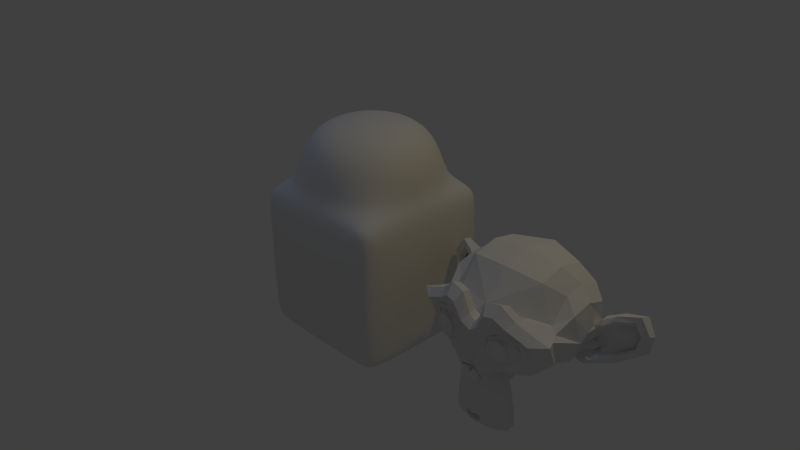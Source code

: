 # Source: test.blend  (saved by Blender 2.71.5; exported with 4.5.12 LTS)
import bpy
from mathutils import Matrix  # noqa: F401  (used for matrix-valued properties, if any)

bpy.ops.wm.read_factory_settings(use_empty=True)
scene = bpy.context.scene
scene.name = 'Scene'

# ---- collections
col_collection_1 = bpy.data.collections.new('Collection 1'); scene.collection.children.link(col_collection_1)

# ---- materials (node trees are filled in below, after node groups)
mat_material = bpy.data.materials.new('Material')
mat_material.alpha_threshold = 0.0
mat_material.use_transparent_shadow = False
mat_material.roughness = 0.5
mat_material.line_color = (0.0, 0.0, 0.0, 1.0)

# ---- material node trees

# ---- world
world_world = bpy.data.worlds.new('World'); scene.world = world_world
world_world.color = (0.05088, 0.05088, 0.05088)
world_world.use_sun_shadow = False
world_world.sun_shadow_jitter_overblur = 0.0
world_world.cycles.sampling_method = 'MANUAL'
world_world.cycles.sample_map_resolution = 256

# ---- cameras
cam_camera = bpy.data.cameras.new('Camera')
cam_camera.clip_end = 100.0
cam_camera.lens = 35.0
cam_camera.sensor_width = 32.0
cam_camera.sensor_height = 18.0
cam_camera.ortho_scale = 7.314
cam_camera.dof.focus_distance = 0.0
cam_camera.dof.aperture_fstop = 128.0

# ---- lights
light_hemi = bpy.data.lights.new('Hemi', 'SUN')
light_hemi.color = (0.3212, 0.5036, 1.0)
light_hemi.transmission_factor = 0.0
light_hemi.angle = 0.1993
light_hemi.energy = 0.18
light_hemi.shadow_buffer_clip_start = 0.5
light_hemi.shadow_soft_size = 0.1
light_hemi.shadow_cascade_max_distance = 1000.0
light_hemi.cycles.use_multiple_importance_sampling = False
light_lamp = bpy.data.lights.new('Lamp', 'POINT')
light_lamp.color = (1.0, 0.7273, 0.1113)
light_lamp.transmission_factor = 0.0
light_lamp.cutoff_distance = 30.0
light_lamp.energy = 100.0
light_lamp.shadow_buffer_clip_start = 1.001
light_lamp.shadow_soft_size = 0.1
light_lamp.shadow_maximum_resolution = 0.006
light_lamp.use_absolute_resolution = True
light_lamp.cycles.use_multiple_importance_sampling = False

# ---- meshes
me_suzanne = bpy.data.meshes.new('Suzanne')
me_suzanne.from_pydata([(0.4375, -0.7656, 0.1641), (-0.4375, -0.7656, 0.1641), (0.5, -0.6875, 0.09375), (-0.5, -0.6875, 0.09375), (0.5469, -0.5781, 0.05469), (-0.5469, -0.5781, 0.05469), (0.3516, -0.6172, -0.02344), (-0.3516, -0.6172, -0.02344), (0.3516, -0.7188, 0.03125), (-0.3516, -0.7188, 0.03125), (0.3516, -0.7812, 0.1328), (-0.3516, -0.7812, 0.1328), (0.2734, -0.7969, 0.1641), (-0.2734, -0.7969, 0.1641), (0.2031, -0.7422, 0.09375), (-0.2031, -0.7422, 0.09375), (0.1562, -0.6484, 0.05469), (-0.1562, -0.6484, 0.05469), (0.07812, -0.6562, 0.2422), (-0.07812, -0.6562, 0.2422), (0.1406, -0.7422, 0.2422), (-0.1406, -0.7422, 0.2422), (0.2422, -0.7969, 0.2422), (-0.2422, -0.7969, 0.2422), (0.2734, -0.7969, 0.3281), (-0.2734, -0.7969, 0.3281), (0.2031, -0.7422, 0.3906), (-0.2031, -0.7422, 0.3906), (0.1562, -0.6484, 0.4375), (-0.1562, -0.6484, 0.4375), (0.3516, -0.6172, 0.5156), (-0.3516, -0.6172, 0.5156), (0.3516, -0.7188, 0.4531), (-0.3516, -0.7188, 0.4531), (0.3516, -0.7812, 0.3594), (-0.3516, -0.7812, 0.3594), (0.4375, -0.7656, 0.3281), (-0.4375, -0.7656, 0.3281), (0.5, -0.6875, 0.3906), (-0.5, -0.6875, 0.3906), (0.5469, -0.5781, 0.4375), (-0.5469, -0.5781, 0.4375), (0.625, -0.5625, 0.2422), (-0.625, -0.5625, 0.2422), (0.5625, -0.6719, 0.2422), (-0.5625, -0.6719, 0.2422), (0.4688, -0.7578, 0.2422), (-0.4688, -0.7578, 0.2422), (0.4766, -0.7734, 0.2422), (-0.4766, -0.7734, 0.2422), (0.4453, -0.7812, 0.3359), (-0.4453, -0.7812, 0.3359), (0.3516, -0.8047, 0.375), (-0.3516, -0.8047, 0.375), (0.2656, -0.8203, 0.3359), (-0.2656, -0.8203, 0.3359), (0.2266, -0.8203, 0.2422), (-0.2266, -0.8203, 0.2422), (0.2656, -0.8203, 0.1562), (-0.2656, -0.8203, 0.1562), (0.3516, -0.8281, 0.2422), (-0.3516, -0.8281, 0.2422), (0.3516, -0.8047, 0.1172), (-0.3516, -0.8047, 0.1172), (0.4453, -0.7812, 0.1562), (-0.4453, -0.7812, 0.1562), (0.0, -0.7422, 0.4297), (0.0, -0.8203, 0.3516), (0.0, -0.7344, -0.6797), (0.0, -0.7812, -0.3203), (0.0, -0.7969, -0.1875), (0.0, -0.7188, -0.7734), (0.0, -0.6016, 0.4062), (0.0, -0.5703, 0.5703), (0.0, 0.5469, 0.8984), (0.0, 0.8516, 0.5625), (0.0, 0.8281, 0.07031), (0.0, 0.3516, -0.3828), (0.2031, -0.5625, -0.1875), (-0.2031, -0.5625, -0.1875), (0.3125, -0.5703, -0.4375), (-0.3125, -0.5703, -0.4375), (0.3516, -0.5703, -0.6953), (-0.3516, -0.5703, -0.6953), (0.3672, -0.5312, -0.8906), (-0.3672, -0.5312, -0.8906), (0.3281, -0.5234, -0.9453), (-0.3281, -0.5234, -0.9453), (0.1797, -0.5547, -0.9688), (-0.1797, -0.5547, -0.9688), (0.0, -0.5781, -0.9844), (0.4375, -0.5312, -0.1406), (-0.4375, -0.5312, -0.1406), (0.6328, -0.5391, -0.03906), (-0.6328, -0.5391, -0.03906), (0.8281, -0.4453, 0.1484), (-0.8281, -0.4453, 0.1484), (0.8594, -0.5938, 0.4297), (-0.8594, -0.5938, 0.4297), (0.7109, -0.625, 0.4844), (-0.7109, -0.625, 0.4844), (0.4922, -0.6875, 0.6016), (-0.4922, -0.6875, 0.6016), (0.3203, -0.7344, 0.7578), (-0.3203, -0.7344, 0.7578), (0.1562, -0.7578, 0.7188), (-0.1562, -0.7578, 0.7188), (0.0625, -0.75, 0.4922), (-0.0625, -0.75, 0.4922), (0.1641, -0.7734, 0.4141), (-0.1641, -0.7734, 0.4141), (0.125, -0.7656, 0.3047), (-0.125, -0.7656, 0.3047), (0.2031, -0.7422, 0.09375), (-0.2031, -0.7422, 0.09375), (0.375, -0.7031, 0.01562), (-0.375, -0.7031, 0.01562), (0.4922, -0.6719, 0.0625), (-0.4922, -0.6719, 0.0625), (0.625, -0.6484, 0.1875), (-0.625, -0.6484, 0.1875), (0.6406, -0.6484, 0.2969), (-0.6406, -0.6484, 0.2969), (0.6016, -0.6641, 0.375), (-0.6016, -0.6641, 0.375), (0.4297, -0.7188, 0.4375), (-0.4297, -0.7188, 0.4375), (0.25, -0.7578, 0.4688), (-0.25, -0.7578, 0.4688), (0.0, -0.7344, -0.7656), (0.1094, -0.7344, -0.7188), (-0.1094, -0.7344, -0.7188), (0.1172, -0.7109, -0.8359), (-0.1172, -0.7109, -0.8359), (0.0625, -0.6953, -0.8828), (-0.0625, -0.6953, -0.8828), (0.0, -0.6875, -0.8906), (0.0, -0.75, -0.1953), (0.0, -0.7422, -0.1406), (0.1016, -0.7422, -0.1484), (-0.1016, -0.7422, -0.1484), (0.125, -0.75, -0.2266), (-0.125, -0.75, -0.2266), (0.08594, -0.7422, -0.2891), (-0.08594, -0.7422, -0.2891), (0.3984, -0.6719, -0.04688), (-0.3984, -0.6719, -0.04688), (0.6172, -0.625, 0.05469), (-0.6172, -0.625, 0.05469), (0.7266, -0.6016, 0.2031), (-0.7266, -0.6016, 0.2031), (0.7422, -0.6562, 0.375), (-0.7422, -0.6562, 0.375), (0.6875, -0.7266, 0.4141), (-0.6875, -0.7266, 0.4141), (0.4375, -0.7969, 0.5469), (-0.4375, -0.7969, 0.5469), (0.3125, -0.8359, 0.6406), (-0.3125, -0.8359, 0.6406), (0.2031, -0.8516, 0.6172), (-0.2031, -0.8516, 0.6172), (0.1016, -0.8438, 0.4297), (-0.1016, -0.8438, 0.4297), (0.125, -0.8125, -0.1016), (-0.125, -0.8125, -0.1016), (0.2109, -0.7109, -0.4453), (-0.2109, -0.7109, -0.4453), (0.25, -0.6875, -0.7031), (-0.25, -0.6875, -0.7031), (0.2656, -0.6641, -0.8203), (-0.2656, -0.6641, -0.8203), (0.2344, -0.6328, -0.9141), (-0.2344, -0.6328, -0.9141), (0.1641, -0.6328, -0.9297), (-0.1641, -0.6328, -0.9297), (0.0, -0.6406, -0.9453), (0.0, -0.7266, 0.04688), (0.0, -0.7656, 0.2109), (0.3281, -0.7422, 0.4766), (-0.3281, -0.7422, 0.4766), (0.1641, -0.75, 0.1406), (-0.1641, -0.75, 0.1406), (0.1328, -0.7578, 0.2109), (-0.1328, -0.7578, 0.2109), (0.1172, -0.7344, -0.6875), (-0.1172, -0.7344, -0.6875), (0.07812, -0.75, -0.4453), (-0.07812, -0.75, -0.4453), (0.0, -0.75, -0.4453), (0.0, -0.7422, -0.3281), (0.09375, -0.7812, -0.2734), (-0.09375, -0.7812, -0.2734), (0.1328, -0.7969, -0.2266), (-0.1328, -0.7969, -0.2266), (0.1094, -0.7812, -0.1328), (-0.1094, -0.7812, -0.1328), (0.03906, -0.7812, -0.125), (-0.03906, -0.7812, -0.125), (0.0, -0.8281, -0.2031), (0.04688, -0.8125, -0.1484), (-0.04688, -0.8125, -0.1484), (0.09375, -0.8125, -0.1562), (-0.09375, -0.8125, -0.1562), (0.1094, -0.8281, -0.2266), (-0.1094, -0.8281, -0.2266), (0.07812, -0.8047, -0.25), (-0.07812, -0.8047, -0.25), (0.0, -0.8047, -0.2891), (0.2578, -0.5547, -0.3125), (-0.2578, -0.5547, -0.3125), (0.1641, -0.7109, -0.2422), (-0.1641, -0.7109, -0.2422), (0.1797, -0.7109, -0.3125), (-0.1797, -0.7109, -0.3125), (0.2344, -0.5547, -0.25), (-0.2344, -0.5547, -0.25), (0.0, -0.6875, -0.875), (0.04688, -0.6875, -0.8672), (-0.04688, -0.6875, -0.8672), (0.09375, -0.7109, -0.8203), (-0.09375, -0.7109, -0.8203), (0.09375, -0.7266, -0.7422), (-0.09375, -0.7266, -0.7422), (0.0, -0.6562, -0.7812), (0.09375, -0.6641, -0.75), (-0.09375, -0.6641, -0.75), (0.09375, -0.6406, -0.8125), (-0.09375, -0.6406, -0.8125), (0.04688, -0.6328, -0.8516), (-0.04688, -0.6328, -0.8516), (0.0, -0.6328, -0.8594), (0.1719, -0.7812, 0.2188), (-0.1719, -0.7812, 0.2188), (0.1875, -0.7734, 0.1562), (-0.1875, -0.7734, 0.1562), (0.3359, -0.7578, 0.4297), (-0.3359, -0.7578, 0.4297), (0.2734, -0.7734, 0.4219), (-0.2734, -0.7734, 0.4219), (0.4219, -0.7734, 0.3984), (-0.4219, -0.7734, 0.3984), (0.5625, -0.6953, 0.3516), (-0.5625, -0.6953, 0.3516), (0.5859, -0.6875, 0.2891), (-0.5859, -0.6875, 0.2891), (0.5781, -0.6797, 0.1953), (-0.5781, -0.6797, 0.1953), (0.4766, -0.7188, 0.1016), (-0.4766, -0.7188, 0.1016), (0.375, -0.7422, 0.0625), (-0.375, -0.7422, 0.0625), (0.2266, -0.7812, 0.1094), (-0.2266, -0.7812, 0.1094), (0.1797, -0.7812, 0.2969), (-0.1797, -0.7812, 0.2969), (0.2109, -0.7812, 0.375), (-0.2109, -0.7812, 0.375), (0.2344, -0.7578, 0.3594), (-0.2344, -0.7578, 0.3594), (0.1953, -0.7578, 0.2969), (-0.1953, -0.7578, 0.2969), (0.2422, -0.7578, 0.125), (-0.2422, -0.7578, 0.125), (0.375, -0.7266, 0.08594), (-0.375, -0.7266, 0.08594), (0.4609, -0.7031, 0.1172), (-0.4609, -0.7031, 0.1172), (0.5469, -0.6719, 0.2109), (-0.5469, -0.6719, 0.2109), (0.5547, -0.6719, 0.2812), (-0.5547, -0.6719, 0.2812), (0.5312, -0.6797, 0.3359), (-0.5312, -0.6797, 0.3359), (0.4141, -0.75, 0.3906), (-0.4141, -0.75, 0.3906), (0.2812, -0.7656, 0.3984), (-0.2812, -0.7656, 0.3984), (0.3359, -0.75, 0.4062), (-0.3359, -0.75, 0.4062), (0.2031, -0.75, 0.1719), (-0.2031, -0.75, 0.1719), (0.1953, -0.75, 0.2266), (-0.1953, -0.75, 0.2266), (0.1094, -0.6094, 0.4609), (-0.1094, -0.6094, 0.4609), (0.1953, -0.6172, 0.6641), (-0.1953, -0.6172, 0.6641), (0.3359, -0.5938, 0.6875), (-0.3359, -0.5938, 0.6875), (0.4844, -0.5547, 0.5547), (-0.4844, -0.5547, 0.5547), (0.6797, -0.4922, 0.4531), (-0.6797, -0.4922, 0.4531), (0.7969, -0.4609, 0.4062), (-0.7969, -0.4609, 0.4062), (0.7734, -0.375, 0.1641), (-0.7734, -0.375, 0.1641), (0.6016, -0.4141, 0.0), (-0.6016, -0.4141, 0.0), (0.4375, -0.4688, -0.09375), (-0.4375, -0.4688, -0.09375), (0.0, -0.2891, 0.8984), (0.0, 0.07812, 0.9844), (0.0, 0.6719, -0.1953), (0.0, -0.1875, -0.4609), (0.0, -0.4609, -0.9766), (0.0, -0.3438, -0.8047), (0.0, -0.3203, -0.5703), (0.0, -0.2812, -0.4844), (0.8516, -0.05469, 0.2344), (-0.8516, -0.05469, 0.2344), (0.8594, 0.04688, 0.3203), (-0.8594, 0.04688, 0.3203), (0.7734, 0.4375, 0.2656), (-0.7734, 0.4375, 0.2656), (0.4609, 0.7031, 0.4375), (-0.4609, 0.7031, 0.4375), (0.7344, -0.07031, -0.04688), (-0.7344, -0.07031, -0.04688), (0.5938, 0.1641, -0.125), (-0.5938, 0.1641, -0.125), (0.6406, 0.4297, -0.007812), (-0.6406, 0.4297, -0.007812), (0.3359, 0.6641, 0.05469), (-0.3359, 0.6641, 0.05469), (0.2344, -0.4062, -0.3516), (-0.2344, -0.4062, -0.3516), (0.1797, -0.2578, -0.4141), (-0.1797, -0.2578, -0.4141), (0.2891, -0.3828, -0.7109), (-0.2891, -0.3828, -0.7109), (0.25, -0.3906, -0.5), (-0.25, -0.3906, -0.5), (0.3281, -0.3984, -0.9141), (-0.3281, -0.3984, -0.9141), (0.1406, -0.3672, -0.7578), (-0.1406, -0.3672, -0.7578), (0.125, -0.3594, -0.5391), (-0.125, -0.3594, -0.5391), (0.1641, -0.4375, -0.9453), (-0.1641, -0.4375, -0.9453), (0.2188, -0.4297, -0.2812), (-0.2188, -0.4297, -0.2812), (0.2109, -0.4688, -0.2266), (-0.2109, -0.4688, -0.2266), (0.2031, -0.5, -0.1719), (-0.2031, -0.5, -0.1719), (0.2109, -0.1641, -0.3906), (-0.2109, -0.1641, -0.3906), (0.2969, 0.2656, -0.3125), (-0.2969, 0.2656, -0.3125), (0.3438, 0.5391, -0.1484), (-0.3438, 0.5391, -0.1484), (0.4531, 0.3828, 0.8672), (-0.4531, 0.3828, 0.8672), (0.4531, 0.07031, 0.9297), (-0.4531, 0.07031, 0.9297), (0.4531, -0.2344, 0.8516), (-0.4531, -0.2344, 0.8516), (0.4609, -0.4297, 0.5234), (-0.4609, -0.4297, 0.5234), (0.7266, -0.3359, 0.4062), (-0.7266, -0.3359, 0.4062), (0.6328, -0.2812, 0.4531), (-0.6328, -0.2812, 0.4531), (0.6406, -0.05469, 0.7031), (-0.6406, -0.05469, 0.7031), (0.7969, -0.125, 0.5625), (-0.7969, -0.125, 0.5625), (0.7969, 0.1172, 0.6172), (-0.7969, 0.1172, 0.6172), (0.6406, 0.1953, 0.75), (-0.6406, 0.1953, 0.75), (0.6406, 0.4453, 0.6797), (-0.6406, 0.4453, 0.6797), (0.7969, 0.3594, 0.5391), (-0.7969, 0.3594, 0.5391), (0.6172, 0.5859, 0.3281), (-0.6172, 0.5859, 0.3281), (0.4844, 0.5469, 0.02344), (-0.4844, 0.5469, 0.02344), (0.8203, 0.2031, 0.3281), (-0.8203, 0.2031, 0.3281), (0.4062, -0.1484, -0.1719), (-0.4062, -0.1484, -0.1719), (0.4297, 0.2109, -0.1953), (-0.4297, 0.2109, -0.1953), (0.8906, 0.2344, 0.4062), (-0.8906, 0.2344, 0.4062), (0.7734, 0.125, -0.1406), (-0.7734, 0.125, -0.1406), (1.039, 0.3281, -0.1016), (-1.039, 0.3281, -0.1016), (1.281, 0.4297, 0.05469), (-1.281, 0.4297, 0.05469), (1.352, 0.4219, 0.3203), (-1.352, 0.4219, 0.3203), (1.234, 0.4219, 0.5078), (-1.234, 0.4219, 0.5078), (1.023, 0.3125, 0.4766), (-1.023, 0.3125, 0.4766), (1.016, 0.2891, 0.4141), (-1.016, 0.2891, 0.4141), (1.188, 0.3906, 0.4375), (-1.188, 0.3906, 0.4375), (1.266, 0.4062, 0.2891), (-1.266, 0.4062, 0.2891), (1.211, 0.4062, 0.07812), (-1.211, 0.4062, 0.07812), (1.031, 0.3047, -0.03906), (-1.031, 0.3047, -0.03906), (0.8281, 0.1328, -0.07031), (-0.8281, 0.1328, -0.07031), (0.9219, 0.2188, 0.3594), (-0.9219, 0.2188, 0.3594), (0.9453, 0.2891, 0.3047), (-0.9453, 0.2891, 0.3047), (0.8828, 0.2109, -0.02344), (-0.8828, 0.2109, -0.02344), (1.039, 0.3672, 0.0), (-1.039, 0.3672, 0.0), (1.188, 0.4453, 0.09375), (-1.188, 0.4453, 0.09375), (1.234, 0.4453, 0.25), (-1.234, 0.4453, 0.25), (1.172, 0.4375, 0.3594), (-1.172, 0.4375, 0.3594), (1.023, 0.3594, 0.3438), (-1.023, 0.3594, 0.3438), (0.8438, 0.2109, 0.2891), (-0.8438, 0.2109, 0.2891), (0.8359, 0.2734, 0.1719), (-0.8359, 0.2734, 0.1719), (0.7578, 0.2734, 0.09375), (-0.7578, 0.2734, 0.09375), (0.8203, 0.2734, 0.08594), (-0.8203, 0.2734, 0.08594), (0.8438, 0.2734, 0.01562), (-0.8438, 0.2734, 0.01562), (0.8125, 0.2734, -0.01562), (-0.8125, 0.2734, -0.01562), (0.7266, 0.07031, 0.0), (-0.7266, 0.07031, 0.0), (0.7188, 0.1719, -0.02344), (-0.7188, 0.1719, -0.02344), (0.7188, 0.1875, 0.03906), (-0.7188, 0.1875, 0.03906), (0.7969, 0.2109, 0.2031), (-0.7969, 0.2109, 0.2031), (0.8906, 0.2656, 0.2422), (-0.8906, 0.2656, 0.2422), (0.8906, 0.3203, 0.2344), (-0.8906, 0.3203, 0.2344), (0.8125, 0.3203, -0.01562), (-0.8125, 0.3203, -0.01562), (0.8516, 0.3203, 0.01562), (-0.8516, 0.3203, 0.01562), (0.8281, 0.3203, 0.07812), (-0.8281, 0.3203, 0.07812), (0.7656, 0.3203, 0.09375), (-0.7656, 0.3203, 0.09375), (0.8438, 0.3203, 0.1719), (-0.8438, 0.3203, 0.1719), (1.039, 0.4141, 0.3281), (-1.039, 0.4141, 0.3281), (1.188, 0.4844, 0.3438), (-1.188, 0.4844, 0.3438), (1.258, 0.4922, 0.2422), (-1.258, 0.4922, 0.2422), (1.211, 0.4844, 0.08594), (-1.211, 0.4844, 0.08594), (1.047, 0.4219, 0.0), (-1.047, 0.4219, 0.0), (0.8828, 0.2656, -0.01562), (-0.8828, 0.2656, -0.01562), (0.9531, 0.3438, 0.2891), (-0.9531, 0.3438, 0.2891), (0.8906, 0.3281, 0.1094), (-0.8906, 0.3281, 0.1094), (0.9375, 0.3359, 0.0625), (-0.9375, 0.3359, 0.0625), (1.0, 0.3672, 0.125), (-1.0, 0.3672, 0.125), (0.9609, 0.3516, 0.1719), (-0.9609, 0.3516, 0.1719), (1.016, 0.375, 0.2344), (-1.016, 0.375, 0.2344), (1.055, 0.3828, 0.1875), (-1.055, 0.3828, 0.1875), (1.109, 0.3906, 0.2109), (-1.109, 0.3906, 0.2109), (1.086, 0.3906, 0.2734), (-1.086, 0.3906, 0.2734), (1.023, 0.4844, 0.4375), (-1.023, 0.4844, 0.4375), (1.25, 0.5469, 0.4688), (-1.25, 0.5469, 0.4688), (1.367, 0.5, 0.2969), (-1.367, 0.5, 0.2969), (1.312, 0.5312, 0.05469), (-1.312, 0.5312, 0.05469), (1.039, 0.4922, -0.08594), (-1.039, 0.4922, -0.08594), (0.7891, 0.3281, -0.125), (-0.7891, 0.3281, -0.125), (0.8594, 0.3828, 0.3828), (-0.8594, 0.3828, 0.3828)], [], [(46, 0, 2, 44), (3, 1, 47, 45), (44, 2, 4, 42), (5, 3, 45, 43), (2, 8, 6, 4), (7, 9, 3, 5), (0, 10, 8, 2), (9, 11, 1, 3), (10, 12, 14, 8), (15, 13, 11, 9), (8, 14, 16, 6), (17, 15, 9, 7), (14, 20, 18, 16), (19, 21, 15, 17), (12, 22, 20, 14), (21, 23, 13, 15), (22, 24, 26, 20), (27, 25, 23, 21), (20, 26, 28, 18), (29, 27, 21, 19), (26, 32, 30, 28), (31, 33, 27, 29), (24, 34, 32, 26), (33, 35, 25, 27), (34, 36, 38, 32), (39, 37, 35, 33), (32, 38, 40, 30), (41, 39, 33, 31), (38, 44, 42, 40), (43, 45, 39, 41), (36, 46, 44, 38), (45, 47, 37, 39), (46, 36, 50, 48), (51, 37, 47, 49), (36, 34, 52, 50), (53, 35, 37, 51), (34, 24, 54, 52), (55, 25, 35, 53), (24, 22, 56, 54), (57, 23, 25, 55), (22, 12, 58, 56), (59, 13, 23, 57), (12, 10, 62, 58), (63, 11, 13, 59), (10, 0, 64, 62), (65, 1, 11, 63), (0, 46, 48, 64), (49, 47, 1, 65), (60, 64, 48), (49, 65, 61), (62, 64, 60), (61, 65, 63), (60, 58, 62), (63, 59, 61), (60, 56, 58), (59, 57, 61), (60, 54, 56), (57, 55, 61), (60, 52, 54), (55, 53, 61), (60, 50, 52), (53, 51, 61), (60, 48, 50), (51, 49, 61), (88, 173, 175, 90), (175, 174, 89, 90), (86, 171, 173, 88), (174, 172, 87, 89), (84, 169, 171, 86), (172, 170, 85, 87), (82, 167, 169, 84), (170, 168, 83, 85), (80, 165, 167, 82), (168, 166, 81, 83), (78, 91, 145, 163), (146, 92, 79, 164), (91, 93, 147, 145), (148, 94, 92, 146), (93, 95, 149, 147), (150, 96, 94, 148), (95, 97, 151, 149), (152, 98, 96, 150), (97, 99, 153, 151), (154, 100, 98, 152), (99, 101, 155, 153), (156, 102, 100, 154), (101, 103, 157, 155), (158, 104, 102, 156), (103, 105, 159, 157), (160, 106, 104, 158), (105, 107, 161, 159), (162, 108, 106, 160), (107, 66, 67, 161), (67, 66, 108, 162), (109, 127, 159, 161), (160, 128, 110, 162), (127, 178, 157, 159), (158, 179, 128, 160), (125, 155, 157, 178), (158, 156, 126, 179), (123, 153, 155, 125), (156, 154, 124, 126), (121, 151, 153, 123), (154, 152, 122, 124), (119, 149, 151, 121), (152, 150, 120, 122), (117, 147, 149, 119), (150, 148, 118, 120), (115, 145, 147, 117), (148, 146, 116, 118), (113, 163, 145, 115), (146, 164, 114, 116), (113, 180, 176, 163), (176, 181, 114, 164), (109, 161, 67, 111), (67, 162, 110, 112), (111, 67, 177, 182), (177, 67, 112, 183), (176, 180, 182, 177), (183, 181, 176, 177), (134, 136, 175, 173), (175, 136, 135, 174), (132, 134, 173, 171), (174, 135, 133, 172), (130, 132, 171, 169), (172, 133, 131, 170), (165, 186, 184, 167), (185, 187, 166, 168), (130, 169, 167, 184), (168, 170, 131, 185), (143, 189, 188, 186), (188, 189, 144, 187), (184, 186, 188, 68), (188, 187, 185, 68), (129, 130, 184, 68), (185, 131, 129, 68), (141, 192, 190, 143), (191, 193, 142, 144), (139, 194, 192, 141), (193, 195, 140, 142), (138, 196, 194, 139), (195, 197, 138, 140), (137, 70, 196, 138), (197, 70, 137, 138), (189, 143, 190, 69), (191, 144, 189, 69), (69, 190, 205, 207), (206, 191, 69, 207), (70, 198, 199, 196), (200, 198, 70, 197), (196, 199, 201, 194), (202, 200, 197, 195), (194, 201, 203, 192), (204, 202, 195, 193), (192, 203, 205, 190), (206, 204, 193, 191), (198, 203, 201, 199), (202, 204, 198, 200), (198, 207, 205, 203), (206, 207, 198, 204), (138, 139, 163, 176), (164, 140, 138, 176), (139, 141, 210, 163), (211, 142, 140, 164), (141, 143, 212, 210), (213, 144, 142, 211), (143, 186, 165, 212), (166, 187, 144, 213), (80, 208, 212, 165), (213, 209, 81, 166), (208, 214, 210, 212), (211, 215, 209, 213), (78, 163, 210, 214), (211, 164, 79, 215), (130, 129, 71, 221), (71, 129, 131, 222), (132, 130, 221, 219), (222, 131, 133, 220), (134, 132, 219, 217), (220, 133, 135, 218), (136, 134, 217, 216), (218, 135, 136, 216), (216, 217, 228, 230), (229, 218, 216, 230), (217, 219, 226, 228), (227, 220, 218, 229), (219, 221, 224, 226), (225, 222, 220, 227), (221, 71, 223, 224), (223, 71, 222, 225), (223, 230, 228, 224), (229, 230, 223, 225), (224, 228, 226), (227, 229, 225), (182, 180, 233, 231), (234, 181, 183, 232), (111, 182, 231, 253), (232, 183, 112, 254), (109, 111, 253, 255), (254, 112, 110, 256), (180, 113, 251, 233), (252, 114, 181, 234), (113, 115, 249, 251), (250, 116, 114, 252), (115, 117, 247, 249), (248, 118, 116, 250), (117, 119, 245, 247), (246, 120, 118, 248), (119, 121, 243, 245), (244, 122, 120, 246), (121, 123, 241, 243), (242, 124, 122, 244), (123, 125, 239, 241), (240, 126, 124, 242), (125, 178, 235, 239), (236, 179, 126, 240), (178, 127, 237, 235), (238, 128, 179, 236), (127, 109, 255, 237), (256, 110, 128, 238), (237, 255, 257, 275), (258, 256, 238, 276), (235, 237, 275, 277), (276, 238, 236, 278), (239, 235, 277, 273), (278, 236, 240, 274), (241, 239, 273, 271), (274, 240, 242, 272), (243, 241, 271, 269), (272, 242, 244, 270), (245, 243, 269, 267), (270, 244, 246, 268), (247, 245, 267, 265), (268, 246, 248, 266), (249, 247, 265, 263), (266, 248, 250, 264), (251, 249, 263, 261), (264, 250, 252, 262), (233, 251, 261, 279), (262, 252, 234, 280), (255, 253, 259, 257), (260, 254, 256, 258), (253, 231, 281, 259), (282, 232, 254, 260), (231, 233, 279, 281), (280, 234, 232, 282), (66, 107, 283, 72), (284, 108, 66, 72), (107, 105, 285, 283), (286, 106, 108, 284), (105, 103, 287, 285), (288, 104, 106, 286), (103, 101, 289, 287), (290, 102, 104, 288), (101, 99, 291, 289), (292, 100, 102, 290), (99, 97, 293, 291), (294, 98, 100, 292), (97, 95, 295, 293), (296, 96, 98, 294), (95, 93, 297, 295), (298, 94, 96, 296), (93, 91, 299, 297), (300, 92, 94, 298), (307, 308, 327, 337), (328, 308, 307, 338), (306, 307, 337, 335), (338, 307, 306, 336), (305, 306, 335, 339), (336, 306, 305, 340), (88, 90, 305, 339), (305, 90, 89, 340), (86, 88, 339, 333), (340, 89, 87, 334), (84, 86, 333, 329), (334, 87, 85, 330), (82, 84, 329, 331), (330, 85, 83, 332), (329, 335, 337, 331), (338, 336, 330, 332), (329, 333, 339, 335), (340, 334, 330, 336), (325, 331, 337, 327), (338, 332, 326, 328), (80, 82, 331, 325), (332, 83, 81, 326), (208, 341, 343, 214), (344, 342, 209, 215), (80, 325, 341, 208), (342, 326, 81, 209), (78, 214, 343, 345), (344, 215, 79, 346), (78, 345, 299, 91), (300, 346, 79, 92), (76, 323, 351, 303), (352, 324, 76, 303), (303, 351, 349, 77), (350, 352, 303, 77), (77, 349, 347, 304), (348, 350, 77, 304), (304, 347, 327, 308), (328, 348, 304, 308), (325, 327, 347, 341), (348, 328, 326, 342), (295, 297, 317, 309), (318, 298, 296, 310), (75, 315, 323, 76), (324, 316, 75, 76), (301, 357, 355, 302), (356, 358, 301, 302), (302, 355, 353, 74), (354, 356, 302, 74), (74, 353, 315, 75), (316, 354, 74, 75), (291, 293, 361, 363), (362, 294, 292, 364), (363, 361, 367, 365), (368, 362, 364, 366), (365, 367, 369, 371), (370, 368, 366, 372), (371, 369, 375, 373), (376, 370, 372, 374), (313, 377, 373, 375), (374, 378, 314, 376), (315, 353, 373, 377), (374, 354, 316, 378), (353, 355, 371, 373), (372, 356, 354, 374), (355, 357, 365, 371), (366, 358, 356, 372), (357, 359, 363, 365), (364, 360, 358, 366), (289, 291, 363, 359), (364, 292, 290, 360), (73, 359, 357, 301), (358, 360, 73, 301), (283, 285, 287, 289), (288, 286, 284, 290), (283, 289, 359, 73), (360, 290, 284, 73), (72, 283, 73), (73, 284, 72), (293, 295, 309, 361), (310, 296, 294, 362), (309, 311, 367, 361), (368, 312, 310, 362), (311, 381, 369, 367), (370, 382, 312, 368), (313, 375, 369, 381), (370, 376, 314, 382), (347, 349, 385, 383), (386, 350, 348, 384), (317, 383, 385, 319), (386, 384, 318, 320), (297, 299, 383, 317), (384, 300, 298, 318), (299, 343, 341, 383), (342, 344, 300, 384), (341, 347, 383), (384, 348, 342), (299, 345, 343), (344, 346, 300), (313, 321, 379, 377), (380, 322, 314, 378), (315, 377, 379, 323), (380, 378, 316, 324), (319, 385, 379, 321), (380, 386, 320, 322), (349, 351, 379, 385), (380, 352, 350, 386), (323, 379, 351), (352, 380, 324), (399, 387, 413, 401), (414, 388, 400, 402), (399, 401, 403, 397), (404, 402, 400, 398), (397, 403, 405, 395), (406, 404, 398, 396), (395, 405, 407, 393), (408, 406, 396, 394), (393, 407, 409, 391), (410, 408, 394, 392), (391, 409, 411, 389), (412, 410, 392, 390), (409, 419, 417, 411), (418, 420, 410, 412), (407, 421, 419, 409), (420, 422, 408, 410), (405, 423, 421, 407), (422, 424, 406, 408), (403, 425, 423, 405), (424, 426, 404, 406), (401, 427, 425, 403), (426, 428, 402, 404), (401, 413, 415, 427), (416, 414, 402, 428), (317, 319, 443, 441), (444, 320, 318, 442), (319, 389, 411, 443), (412, 390, 320, 444), (309, 317, 441, 311), (442, 318, 310, 312), (381, 429, 413, 387), (414, 430, 382, 388), (411, 417, 439, 443), (440, 418, 412, 444), (437, 445, 443, 439), (444, 446, 438, 440), (433, 445, 437, 435), (438, 446, 434, 436), (431, 447, 445, 433), (446, 448, 432, 434), (429, 447, 431, 449), (432, 448, 430, 450), (413, 429, 449, 415), (450, 430, 414, 416), (311, 447, 429, 381), (430, 448, 312, 382), (311, 441, 445, 447), (446, 442, 312, 448), (441, 443, 445), (446, 444, 442), (415, 449, 451, 475), (452, 450, 416, 476), (449, 431, 461, 451), (462, 432, 450, 452), (431, 433, 459, 461), (460, 434, 432, 462), (433, 435, 457, 459), (458, 436, 434, 460), (435, 437, 455, 457), (456, 438, 436, 458), (437, 439, 453, 455), (454, 440, 438, 456), (439, 417, 473, 453), (474, 418, 440, 454), (427, 415, 475, 463), (476, 416, 428, 464), (425, 427, 463, 465), (464, 428, 426, 466), (423, 425, 465, 467), (466, 426, 424, 468), (421, 423, 467, 469), (468, 424, 422, 470), (419, 421, 469, 471), (470, 422, 420, 472), (417, 419, 471, 473), (472, 420, 418, 474), (457, 455, 479, 477), (480, 456, 458, 478), (477, 479, 481, 483), (482, 480, 478, 484), (483, 481, 487, 485), (488, 482, 484, 486), (485, 487, 489, 491), (490, 488, 486, 492), (463, 475, 485, 491), (486, 476, 464, 492), (451, 483, 485, 475), (486, 484, 452, 476), (451, 461, 477, 483), (478, 462, 452, 484), (457, 477, 461, 459), (462, 478, 458, 460), (453, 473, 479, 455), (480, 474, 454, 456), (471, 481, 479, 473), (480, 482, 472, 474), (469, 487, 481, 471), (482, 488, 470, 472), (467, 489, 487, 469), (488, 490, 468, 470), (465, 491, 489, 467), (490, 492, 466, 468), (463, 491, 465), (466, 492, 464), (391, 389, 503, 501), (504, 390, 392, 502), (393, 391, 501, 499), (502, 392, 394, 500), (395, 393, 499, 497), (500, 394, 396, 498), (397, 395, 497, 495), (498, 396, 398, 496), (399, 397, 495, 493), (496, 398, 400, 494), (387, 399, 493, 505), (494, 400, 388, 506), (493, 501, 503, 505), (504, 502, 494, 506), (493, 495, 499, 501), (500, 496, 494, 502), (495, 497, 499), (500, 498, 496), (313, 381, 387, 505), (388, 382, 314, 506), (313, 505, 503, 321), (504, 506, 314, 322), (319, 321, 503, 389), (504, 322, 320, 390)])
me_suzanne.use_remesh_preserve_volume = False
me_suzanne.use_remesh_preserve_attributes = False
me_suzanne.use_mirror_vertex_groups = False
me_suzanne.update()
me_cube = bpy.data.meshes.new('Cube')
me_cube.from_pydata([(0.8944, 1.0, -0.8944), (1.0, 0.8944, -0.8944), (0.8944, 0.8944, -1.0), (0.8944, -0.8944, -1.0), (1.0, -0.8944, -0.8944), (0.8944, -1.0, -0.8944), (-0.8944, -0.8944, -1.0), (-0.8944, -1.0, -0.8944), (-1.0, -0.8944, -0.8944), (-1.0, 0.8944, -0.8944), (-0.8944, 1.0, -0.8944), (-0.8944, 0.8944, -1.0), (1.0, 0.8944, 0.8944), (0.8944, 1.0, 0.8944), (0.8944, 0.8944, 1.0), (0.8944, -0.8944, 1.0), (0.8944, -1.0, 0.8944), (1.0, -0.8944, 0.8944), (-0.8944, -0.8944, 1.0), (-1.0, -0.8944, 0.8944), (-0.8944, -1.0, 0.8944), (-0.8944, 1.0, 0.8944), (-1.0, 0.8944, 0.8944), (-0.8944, 0.8944, 1.0), (0.8944, 0.8944, 1.926), (0.8944, -0.8944, 1.926), (-0.8944, -0.8944, 1.926), (-0.8944, 0.8944, 1.926)], [], [(13, 0, 10, 21), (5, 16, 20, 7), (8, 19, 22, 9), (23, 18, 26, 27), (1, 12, 17, 4), (0, 1, 2), (3, 4, 5), (6, 7, 8), (9, 10, 11), (12, 13, 14), (15, 16, 17), (18, 19, 20), (21, 22, 23), (1, 4, 3, 2), (2, 11, 10, 0), (0, 13, 12, 1), (5, 7, 6, 3), (4, 17, 16, 5), (8, 9, 11, 6), (7, 20, 19, 8), (9, 22, 21, 10), (14, 15, 17, 12), (13, 21, 23, 14), (15, 18, 20, 16), (18, 23, 22, 19), (2, 3, 6, 11), (24, 27, 26, 25), (18, 15, 25, 26), (14, 23, 27, 24), (15, 14, 24, 25)])
me_cube.polygons.foreach_set('use_smooth', [True] * 30)
me_cube.materials.append(mat_material)
me_cube.use_remesh_preserve_volume = False
me_cube.use_remesh_preserve_attributes = False
me_cube.use_mirror_vertex_groups = False
me_cube.update()

# ---- objects
ob_suzanne = bpy.data.objects.new('Suzanne', me_suzanne)
ob_hemi = bpy.data.objects.new('Hemi', light_hemi)
ob_cube = bpy.data.objects.new('Cube', me_cube)
ob_lamp = bpy.data.objects.new('Lamp', light_lamp)
ob_camera = bpy.data.objects.new('Camera', cam_camera)

# ---- transforms, parenting, visibility, modifiers, constraints
ob_suzanne.location = (2.409, 0.0, 0.0)
ob_suzanne.lineart.crease_threshold = 0.0
ob_hemi.location = (0.0, 0.0, 4.66)
ob_hemi.lineart.crease_threshold = 0.0
ob_cube.location = (0.0, 0.0, 0.0)
ob_cube.lock_rotations_4d = False
ob_cube.empty_display_type = 'ARROWS'
ob_cube.lineart.crease_threshold = 0.0
_m = ob_cube.modifiers.new('Subsurf', 'SUBSURF')
_m.uv_smooth = 'PRESERVE_CORNERS'
_m.levels = 6
_m.render_levels = 4
_m.show_only_control_edges = False
ob_lamp.location = (4.076, 1.005, 5.904)
ob_lamp.rotation_euler = (0.6503, 0.05522, 1.866)
ob_lamp.lock_rotations_4d = False
ob_lamp.empty_display_type = 'ARROWS'
ob_lamp.color = (0.0, 0.0, 0.0, 0.0)
ob_lamp.lineart.crease_threshold = 0.0
ob_camera.location = (7.481, -6.508, 5.344)
ob_camera.rotation_euler = (1.109, 0.01082, 0.8149)
ob_camera.lock_rotations_4d = False
ob_camera.empty_display_type = 'ARROWS'
ob_camera.color = (0.0, 0.0, 0.0, 0.0)
ob_camera.display_type = 'WIRE'
ob_camera.lineart.crease_threshold = 0.0

# ---- collection membership
col_collection_1.objects.link(ob_suzanne)
col_collection_1.objects.link(ob_hemi)
col_collection_1.objects.link(ob_cube)
col_collection_1.objects.link(ob_lamp)
col_collection_1.objects.link(ob_camera)

# ---- scene / render settings (as saved in the file)
scene.camera = ob_camera
scene.frame_start = 1; scene.frame_end = 250; scene.frame_set(1)
scene.render.engine = 'BLENDER_EEVEE_NEXT'
scene.render.resolution_percentage = 50
scene.render.dither_intensity = 0.0
scene.cycles.use_denoising = False
scene.cycles.samples = 10
scene.cycles.sampling_pattern = 'TABULATED_SOBOL'
scene.cycles.light_sampling_threshold = 0.0
scene.cycles.use_adaptive_sampling = False
scene.cycles.use_light_tree = False
scene.cycles.blur_glossy = 0.0
scene.cycles.pixel_filter_type = 'GAUSSIAN'
scene.cycles.sample_clamp_indirect = 0.0
scene.view_settings.view_transform = 'Standard'
bpy.context.view_layer.update()
